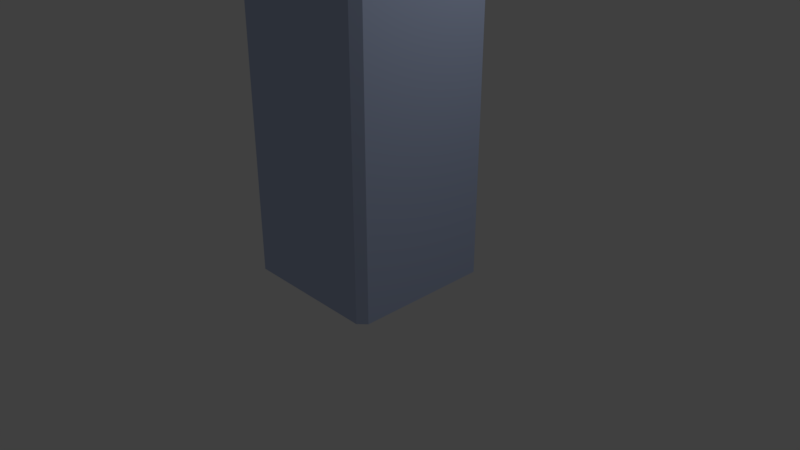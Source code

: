 # Source: Obstacle.blend  (saved by Blender 2.79.0; exported with 4.5.12 LTS)
import bpy
from mathutils import Matrix  # noqa: F401  (used for matrix-valued properties, if any)

bpy.ops.wm.read_factory_settings(use_empty=True)
scene = bpy.context.scene
scene.name = 'Scene'

# ---- collections
col_collection_1 = bpy.data.collections.new('Collection 1'); scene.collection.children.link(col_collection_1)

# ---- materials (node trees are filled in below, after node groups)
mat_material = bpy.data.materials.new('Material')
mat_material.alpha_threshold = 0.0
mat_material.roughness = 0.5
mat_material.line_color = (0.0, 0.0, 0.0, 1.0)

# ---- material node trees
mat_material.use_nodes = True; mat_material.node_tree.nodes.clear()
_N = mat_material.node_tree.nodes; _L = mat_material.node_tree.links
n0 = _N.new('ShaderNodeOutputMaterial'); n0.name = 'Material Output'; n0.location = (300, 300)
n1 = _N.new('ShaderNodeBsdfDiffuse'); n1.name = 'Diffuse BSDF'; n1.location = (10, 300)
n1.inputs[0].default_value = (0.4918, 0.5761, 0.8, 1.0)
_L.new(n1.outputs[0], n0.inputs[0])
n0.is_active_output = True

# ---- world
world_world = bpy.data.worlds.new('World'); scene.world = world_world
world_world.color = (0.05088, 0.05088, 0.05088)
world_world.use_sun_shadow = False
world_world.sun_shadow_jitter_overblur = 0.0
world_world.cycles.sampling_method = 'MANUAL'

# ---- cameras
cam_camera = bpy.data.cameras.new('Camera')
cam_camera.clip_end = 100.0
cam_camera.lens = 35.0
cam_camera.sensor_width = 32.0
cam_camera.sensor_height = 18.0
cam_camera.ortho_scale = 7.314
cam_camera.dof.focus_distance = 0.0

# ---- lights
light_lamp = bpy.data.lights.new('Lamp', 'POINT')
light_lamp.transmission_factor = 0.0
light_lamp.cutoff_distance = 30.0
light_lamp.energy = 100.0
light_lamp.shadow_buffer_clip_start = 1.001
light_lamp.shadow_soft_size = 0.1
light_lamp.shadow_maximum_resolution = 0.006
light_lamp.use_absolute_resolution = True

# ---- meshes
me_cube = bpy.data.meshes.new('Cube')
me_cube.from_pydata([(1.0, -0.9, -1.0), (0.9, -1.0, -1.0), (0.9, -1.0, 1.0), (1.0, -0.9, 1.0), (0.9, 1.0, -1.0), (1.0, 0.9, -1.0), (-0.9, -1.0, -1.0), (-1.0, -0.9, -1.0), (-1.0, 0.9, -1.0), (-0.9, 1.0, -1.0), (1.0, 0.9, 1.0), (0.9, 1.0, 1.0), (-1.0, -0.9, 1.0), (-0.9, -1.0, 1.0), (-0.9, 1.0, 1.0), (-1.0, 0.9, 1.0)], [], [(10, 11, 14, 15, 12, 13, 2, 3), (7, 12, 15, 8), (1, 2, 13, 6), (5, 10, 3, 0), (0, 3, 2, 1), (4, 5, 0, 1, 6, 7, 8, 9), (4, 11, 10, 5), (6, 13, 12, 7), (8, 15, 14, 9), (11, 4, 9, 14)])
me_cube.materials.append(mat_material)
me_cube.use_remesh_preserve_volume = False
me_cube.use_remesh_preserve_attributes = False
me_cube.use_mirror_vertex_groups = False
me_cube.update()

# ---- objects
ob_cube = bpy.data.objects.new('Cube', me_cube)
ob_lamp = bpy.data.objects.new('Lamp', light_lamp)
ob_camera = bpy.data.objects.new('Camera', cam_camera)

# ---- transforms, parenting, visibility, modifiers, constraints
ob_cube.location = (0.0, 0.0, 2.93)
ob_cube.scale = (1.0, 1.0, 3.133)
ob_cube.lock_rotations_4d = False
ob_cube.empty_display_type = 'ARROWS'
ob_cube.lineart.crease_threshold = 0.0
ob_lamp.location = (4.076, 1.005, 5.904)
ob_lamp.rotation_euler = (0.6503, 0.05522, 1.866)
ob_lamp.lock_rotations_4d = False
ob_lamp.empty_display_type = 'ARROWS'
ob_lamp.color = (0.0, 0.0, 0.0, 0.0)
ob_lamp.lineart.crease_threshold = 0.0
ob_camera.location = (7.481, -6.508, 5.344)
ob_camera.rotation_euler = (1.109, 0.0, 0.8149)
ob_camera.lock_rotations_4d = False
ob_camera.empty_display_type = 'ARROWS'
ob_camera.color = (0.0, 0.0, 0.0, 0.0)
ob_camera.display_type = 'WIRE'
ob_camera.lineart.crease_threshold = 0.0

# ---- collection membership
col_collection_1.objects.link(ob_cube)
col_collection_1.objects.link(ob_lamp)
col_collection_1.objects.link(ob_camera)

# ---- scene / render settings (as saved in the file)
scene.camera = ob_camera
scene.frame_start = 1; scene.frame_end = 250; scene.frame_set(1)
scene.render.engine = 'CYCLES'
scene.render.resolution_percentage = 50
scene.render.dither_intensity = 0.0
scene.cycles.use_denoising = False
scene.cycles.samples = 128
scene.cycles.sampling_pattern = 'TABULATED_SOBOL'
scene.cycles.use_adaptive_sampling = False
scene.cycles.use_light_tree = False
scene.cycles.blur_glossy = 0.0
scene.cycles.sample_clamp_indirect = 0.0
scene.view_settings.view_transform = 'Standard'
bpy.context.view_layer.update()

